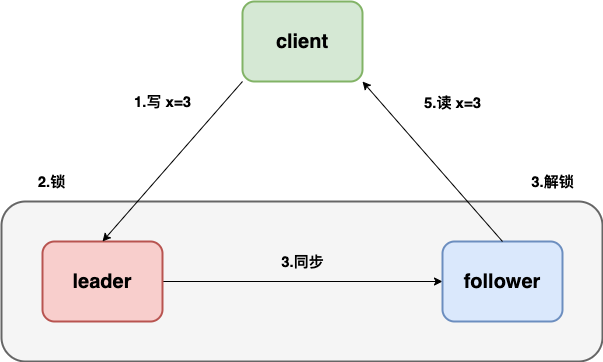

The diagram above was exported from draw.io. Its source (the exported page's mxGraphModel, read from the mxfile embedded in the PNG):
<mxGraphModel dx="946" dy="591" grid="1" gridSize="10" guides="1" tooltips="1" connect="1" arrows="1" fold="1" page="1" pageScale="1" pageWidth="827" pageHeight="1169" math="0" shadow="0">
  <root>
    <mxCell id="0" />
    <mxCell id="1" parent="0" />
    <mxCell id="G0CbZx1g8sFOs_WqH5pV-8" value="" style="rounded=1;whiteSpace=wrap;html=1;strokeWidth=2;fillWeight=4;hachureGap=8;hachureAngle=45;fillColor=#f5f5f5;sketch=0;strokeColor=#666666;fontColor=#333333;fontSize=15;" vertex="1" parent="1">
      <mxGeometry x="79" y="320" width="601" height="160" as="geometry" />
    </mxCell>
    <mxCell id="G0CbZx1g8sFOs_WqH5pV-2" value="client" style="rounded=1;whiteSpace=wrap;html=1;strokeWidth=2;fillWeight=4;hachureGap=8;hachureAngle=45;fillColor=#d5e8d4;sketch=0;strokeColor=#82b366;fontSize=20;fontStyle=1" vertex="1" parent="1">
      <mxGeometry x="320" y="120" width="120" height="80" as="geometry" />
    </mxCell>
    <mxCell id="G0CbZx1g8sFOs_WqH5pV-9" style="edgeStyle=orthogonalEdgeStyle;rounded=0;orthogonalLoop=1;jettySize=auto;html=1;fontSize=15;" edge="1" parent="1" source="G0CbZx1g8sFOs_WqH5pV-4" target="G0CbZx1g8sFOs_WqH5pV-5">
      <mxGeometry relative="1" as="geometry" />
    </mxCell>
    <mxCell id="G0CbZx1g8sFOs_WqH5pV-4" value="leader" style="rounded=1;whiteSpace=wrap;html=1;strokeWidth=2;fillWeight=4;hachureGap=8;hachureAngle=45;fillColor=#f8cecc;sketch=0;strokeColor=#b85450;fontSize=20;fontStyle=1" vertex="1" parent="1">
      <mxGeometry x="120" y="360" width="120" height="80" as="geometry" />
    </mxCell>
    <mxCell id="G0CbZx1g8sFOs_WqH5pV-5" value="follower" style="rounded=1;whiteSpace=wrap;html=1;strokeWidth=2;fillWeight=4;hachureGap=8;hachureAngle=45;fillColor=#dae8fc;sketch=0;strokeColor=#6c8ebf;fontSize=20;fontStyle=1" vertex="1" parent="1">
      <mxGeometry x="520" y="360" width="120" height="80" as="geometry" />
    </mxCell>
    <mxCell id="G0CbZx1g8sFOs_WqH5pV-10" value="" style="endArrow=classic;html=1;rounded=0;entryX=0.5;entryY=0;entryDx=0;entryDy=0;exitX=0;exitY=1;exitDx=0;exitDy=0;fontSize=15;" edge="1" parent="1" source="G0CbZx1g8sFOs_WqH5pV-2" target="G0CbZx1g8sFOs_WqH5pV-4">
      <mxGeometry width="50" height="50" relative="1" as="geometry">
        <mxPoint x="310" y="210" as="sourcePoint" />
        <mxPoint x="150" y="110" as="targetPoint" />
      </mxGeometry>
    </mxCell>
    <mxCell id="G0CbZx1g8sFOs_WqH5pV-11" value="" style="endArrow=classic;html=1;rounded=0;exitX=0.5;exitY=0;exitDx=0;exitDy=0;entryX=1;entryY=1;entryDx=0;entryDy=0;fontSize=15;" edge="1" parent="1" source="G0CbZx1g8sFOs_WqH5pV-5" target="G0CbZx1g8sFOs_WqH5pV-2">
      <mxGeometry width="50" height="50" relative="1" as="geometry">
        <mxPoint x="400" y="230" as="sourcePoint" />
        <mxPoint x="450" y="180" as="targetPoint" />
      </mxGeometry>
    </mxCell>
    <mxCell id="G0CbZx1g8sFOs_WqH5pV-12" value="1.写 x=3" style="text;strokeColor=none;fillColor=none;html=1;fontSize=15;fontStyle=1;verticalAlign=middle;align=center;sketch=0;" vertex="1" parent="1">
      <mxGeometry x="190" y="200" width="100" height="40" as="geometry" />
    </mxCell>
    <mxCell id="G0CbZx1g8sFOs_WqH5pV-13" value="5.读 x=3" style="text;strokeColor=none;fillColor=none;html=1;fontSize=15;fontStyle=1;verticalAlign=middle;align=center;sketch=0;" vertex="1" parent="1">
      <mxGeometry x="480" y="220" width="100" as="geometry" />
    </mxCell>
    <mxCell id="G0CbZx1g8sFOs_WqH5pV-14" value="2.锁" style="text;strokeColor=none;fillColor=none;html=1;fontSize=15;fontStyle=1;verticalAlign=middle;align=center;sketch=0;" vertex="1" parent="1">
      <mxGeometry x="79" y="280" width="100" height="40" as="geometry" />
    </mxCell>
    <mxCell id="G0CbZx1g8sFOs_WqH5pV-15" value="3.同步" style="text;strokeColor=none;fillColor=none;html=1;fontSize=15;fontStyle=1;verticalAlign=middle;align=center;sketch=0;" vertex="1" parent="1">
      <mxGeometry x="329.5" y="360" width="100" height="40" as="geometry" />
    </mxCell>
    <mxCell id="G0CbZx1g8sFOs_WqH5pV-16" value="3.解锁" style="text;strokeColor=none;fillColor=none;html=1;fontSize=15;fontStyle=1;verticalAlign=middle;align=center;sketch=0;" vertex="1" parent="1">
      <mxGeometry x="580" y="280" width="100" height="40" as="geometry" />
    </mxCell>
  </root>
</mxGraphModel>